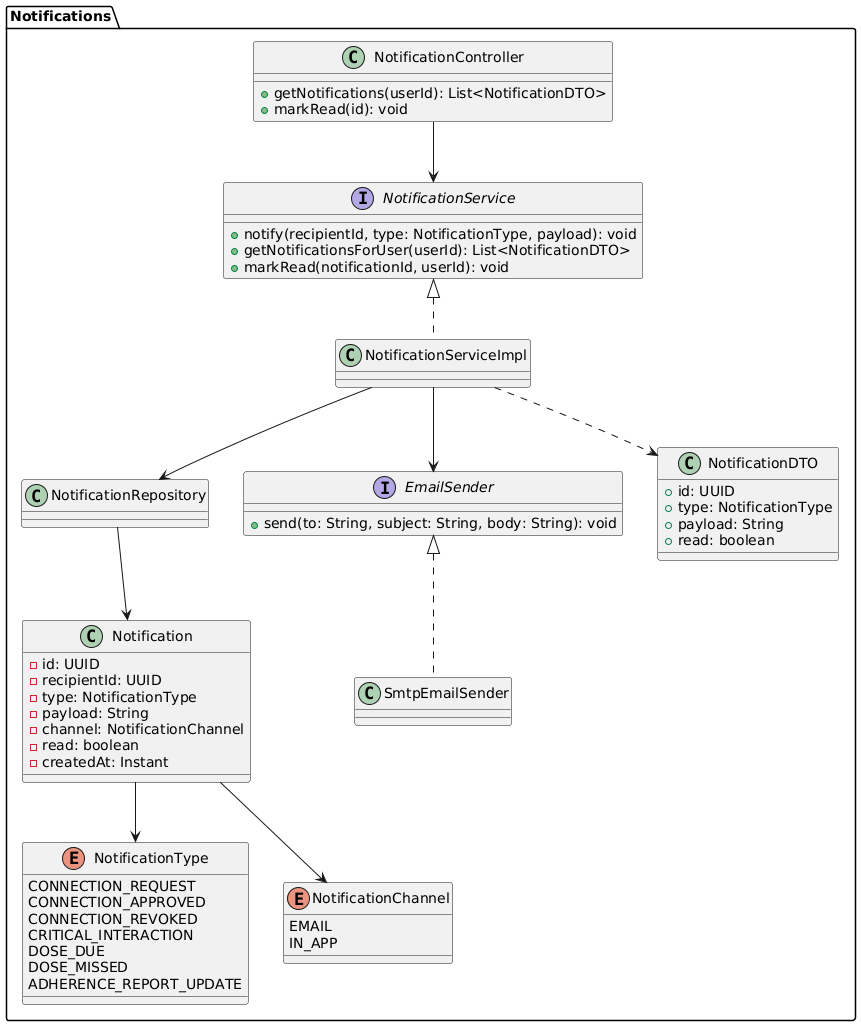

The diagram above was rendered by PlantUML. Its source (embedded in the PNG):
@startuml
package "Notifications" {

  enum NotificationType {
    CONNECTION_REQUEST
    CONNECTION_APPROVED
    CONNECTION_REVOKED
    CRITICAL_INTERACTION
    DOSE_DUE
    DOSE_MISSED
    ADHERENCE_REPORT_UPDATE
  }

  enum NotificationChannel {
    EMAIL
    IN_APP
  }

  class Notification {
    -id: UUID
    -recipientId: UUID
    -type: NotificationType
    -payload: String
    -channel: NotificationChannel
    -read: boolean
    -createdAt: Instant
  }

  interface NotificationService {
    +notify(recipientId, type: NotificationType, payload): void
    +getNotificationsForUser(userId): List<NotificationDTO>
    +markRead(notificationId, userId): void
  }

  class NotificationServiceImpl implements NotificationService
  class NotificationController {
    +getNotifications(userId): List<NotificationDTO>
    +markRead(id): void
  }

  class NotificationRepository

  interface EmailSender {
    +send(to: String, subject: String, body: String): void
  }
  class SmtpEmailSender implements EmailSender

  class NotificationDTO {
    +id: UUID
    +type: NotificationType
    +payload: String
    +read: boolean
  }

  NotificationController --> NotificationService
  NotificationServiceImpl --> NotificationRepository
  NotificationServiceImpl --> EmailSender
  NotificationServiceImpl ..> NotificationDTO
  NotificationRepository --> Notification
  Notification --> NotificationType
  Notification --> NotificationChannel
}
@enduml